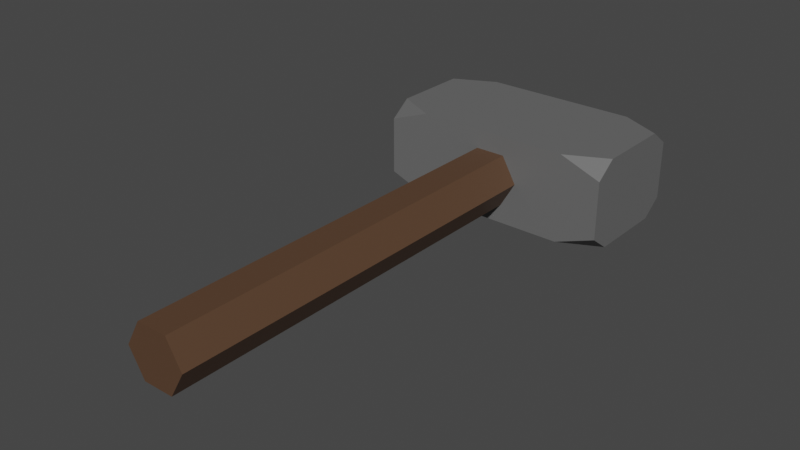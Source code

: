 # Source: hammer.blend  (saved by Blender 2.83.19; exported with 4.5.12 LTS)
import bpy
from mathutils import Matrix  # noqa: F401  (used for matrix-valued properties, if any)

bpy.ops.wm.read_factory_settings(use_empty=True)
scene = bpy.context.scene
scene.name = 'Scene'

# ---- collections
col_collection = bpy.data.collections.new('Collection'); scene.collection.children.link(col_collection)

# ---- materials (node trees are filled in below, after node groups)
mat_material_002 = bpy.data.materials.new('Material.002')
mat_material_002.use_transparent_shadow = False
mat_material_001 = bpy.data.materials.new('Material.001')
mat_material_001.use_transparent_shadow = False

# ---- material node trees
mat_material_002.use_nodes = True; mat_material_002.node_tree.nodes.clear()
_N = mat_material_002.node_tree.nodes; _L = mat_material_002.node_tree.links
n0 = _N.new('ShaderNodeBsdfPrincipled'); n0.name = 'Principled BSDF'; n0.location = (10, 300)
n0.distribution = 'GGX'
n0.subsurface_method = 'BURLEY'
n0.inputs[0].default_value = (0.1376, 0.1376, 0.1376, 1.0)
n0.inputs[3].default_value = 1.45
n0.inputs[27].default_value = (0.0, 0.0, 0.0, 1.0)
n0.inputs[28].default_value = 1.0
n1 = _N.new('ShaderNodeOutputMaterial'); n1.name = 'Material Output'; n1.location = (300, 300)
_L.new(n0.outputs[0], n1.inputs[0])
n1.is_active_output = True
mat_material_001.use_nodes = True; mat_material_001.node_tree.nodes.clear()
_N = mat_material_001.node_tree.nodes; _L = mat_material_001.node_tree.links
n0 = _N.new('ShaderNodeBsdfPrincipled'); n0.name = 'Principled BSDF'; n0.location = (10, 300)
n0.distribution = 'GGX'
n0.subsurface_method = 'BURLEY'
n0.inputs[0].default_value = (0.0985, 0.05155, 0.02814, 1.0)
n0.inputs[3].default_value = 1.45
n0.inputs[27].default_value = (0.0, 0.0, 0.0, 1.0)
n0.inputs[28].default_value = 1.0
n1 = _N.new('ShaderNodeOutputMaterial'); n1.name = 'Material Output'; n1.location = (300, 300)
_L.new(n0.outputs[0], n1.inputs[0])
n1.is_active_output = True

# ---- world
world_world = bpy.data.worlds.new('World'); scene.world = world_world
world_world.use_nodes = True; world_world.node_tree.nodes.clear()
_N = world_world.node_tree.nodes; _L = world_world.node_tree.links
n0 = _N.new('ShaderNodeOutputWorld'); n0.name = 'World Output'; n0.location = (300, 300)
n1 = _N.new('ShaderNodeBackground'); n1.name = 'Background'; n1.location = (10, 300)
n1.inputs[0].default_value = (0.05088, 0.05088, 0.05088, 1.0)
_L.new(n1.outputs[0], n0.inputs[0])
n0.is_active_output = True
world_world.color = (0.05088, 0.05088, 0.05088)
world_world.use_sun_shadow = False
world_world.sun_shadow_jitter_overblur = 0.0

# ---- meshes
me_cube = bpy.data.meshes.new('Cube')
me_cube.from_pydata([(-0.652, -1.0, -1.0), (-1.0, -1.0, -0.652), (-1.0, -0.652, -1.0), (-0.652, -1.0, 1.0), (-1.0, -0.652, 1.0), (-1.0, -1.0, 0.652), (-1.0, 0.652, -1.0), (-1.0, 1.0, -0.652), (-0.652, 1.0, -1.0), (-0.652, 1.0, 1.0), (-1.0, 1.0, 0.652), (-1.0, 0.652, 1.0), (1.0, -0.652, -1.0), (1.0, -1.0, -0.652), (0.652, -1.0, -1.0), (0.652, -1.0, 1.0), (1.0, -1.0, 0.652), (1.0, -0.652, 1.0), (0.652, 1.0, -1.0), (1.0, 1.0, -0.652), (1.0, 0.652, -1.0), (1.0, 0.652, 1.0), (1.0, 1.0, 0.652), (0.652, 1.0, 1.0)], [], [(14, 13, 16, 15, 3, 5, 1, 0), (20, 19, 22, 21, 17, 16, 13, 12), (21, 23, 9, 11, 4, 3, 15, 17), (2, 1, 5, 4, 11, 10, 7, 6), (8, 7, 10, 9, 23, 22, 19, 18), (0, 1, 2), (3, 4, 5), (6, 7, 8), (9, 10, 11), (12, 13, 14), (15, 16, 17), (18, 19, 20), (21, 22, 23), (6, 8, 18, 20, 12, 14, 0, 2)])
_uv = me_cube.uv_layers.new(name='UVMap')
_uv.uv.foreach_set('vector', [0.375, 0.7935, 0.4185, 0.75, 0.5815, 0.75, 0.625, 0.7935, 0.625, 0.9565, 0.5815, 1.0, 0.4185, 1.0, 0.375, 0.9565, 0.375, 0.5435, 0.4185, 0.5, 0.5815, 0.5, 0.625, 0.5435, 0.625, 0.7065, 0.5815, 0.75, 0.4185, 0.75, 0.375, 0.7065, 0.625, 0.5435, 0.6685, 0.5, 0.8315, 0.5, 0.875, 0.5435, 0.875, 0.7065, 0.8315, 0.75, 0.6685, 0.75, 0.625, 0.7065, 0.375, 0.04351, 0.4185, 0.0, 0.5815, 0.0, 0.625, 0.04351, 0.625, 0.2065, 0.5815, 0.25, 0.4185, 0.25, 0.375, 0.2065, 0.375, 0.2935, 0.4185, 0.25, 0.5815, 0.25, 0.625, 0.2935, 0.625, 0.4565, 0.5815, 0.5, 0.4185, 0.5, 0.375, 0.4565, 0.1685, 0.75, 0.125, 0.75, 0.125, 0.7065, 0.625, 0.9565, 0.625, 1.0, 0.5815, 1.0, 0.125, 0.5435, 0.125, 0.5, 0.1685, 0.5, 0.8315, 0.5, 0.875, 0.5, 0.875, 0.5435, 0.375, 0.7065, 0.375, 0.75, 0.3315, 0.75, 0.6685, 0.75, 0.625, 0.75, 0.625, 0.7065, 0.3315, 0.5, 0.375, 0.5, 0.375, 0.5435, 0.625, 0.5435, 0.625, 0.5, 0.6685, 0.5, 0.125, 0.5435, 0.1685, 0.5, 0.3315, 0.5, 0.375, 0.5435, 0.375, 0.7065, 0.3315, 0.75, 0.1685, 0.75, 0.125, 0.7065])
me_cube.materials.append(mat_material_002)
me_cube.use_remesh_fix_poles = True
me_cube.use_remesh_preserve_attributes = False
me_cube.use_mirror_vertex_groups = False
me_cube.update()
me_cylinder = bpy.data.meshes.new('Cylinder')
me_cylinder.from_pydata([(0.0, 0.25, -2.285), (0.0, 0.25, 2.285), (0.2165, 0.125, -2.285), (0.2165, 0.125, 2.285), (0.2165, -0.125, -2.285), (0.2165, -0.125, 2.285), (-2.186e-08, -0.25, -2.285), (-2.186e-08, -0.25, 2.285), (-0.2165, -0.125, -2.285), (-0.2165, -0.125, 2.285), (-0.2165, 0.125, -2.285), (-0.2165, 0.125, 2.285)], [], [(0, 1, 3, 2), (2, 3, 5, 4), (4, 5, 7, 6), (6, 7, 9, 8), (3, 1, 11, 9, 7, 5), (8, 9, 11, 10), (10, 11, 1, 0), (0, 2, 4, 6, 8, 10)])
_uv = me_cylinder.uv_layers.new(name='UVMap')
_uv.uv.foreach_set('vector', [1.0, 0.5, 1.0, 1.0, 0.8333, 1.0, 0.8333, 0.5, 0.8333, 0.5, 0.8333, 1.0, 0.6667, 1.0, 0.6667, 0.5, 0.6667, 0.5, 0.6667, 1.0, 0.5, 1.0, 0.5, 0.5, 0.5, 0.5, 0.5, 1.0, 0.3333, 1.0, 0.3333, 0.5, 0.4578, 0.37, 0.25, 0.49, 0.04215, 0.37, 0.04215, 0.13, 0.25, 0.01, 0.4578, 0.13, 0.3333, 0.5, 0.3333, 1.0, 0.1667, 1.0, 0.1667, 0.5, 0.1667, 0.5, 0.1667, 1.0, -8.941e-08, 1.0, -8.941e-08, 0.5, 0.75, 0.49, 0.9578, 0.37, 0.9578, 0.13, 0.75, 0.01, 0.5422, 0.13, 0.5422, 0.37])
me_cylinder.materials.append(mat_material_001)
me_cylinder.use_remesh_fix_poles = True
me_cylinder.use_remesh_preserve_attributes = False
me_cylinder.use_mirror_vertex_groups = False
me_cylinder.update()

# ---- objects
ob_cube_001 = bpy.data.objects.new('Cube.001', me_cube)
ob_cylinder = bpy.data.objects.new('Cylinder', me_cylinder)

# ---- transforms, parenting, visibility, modifiers, constraints
ob_cube_001.location = (0.0, 0.0, 0.0)
ob_cube_001.rotation_euler = (1.571, 1.571, 0.0)
ob_cube_001.scale = (0.375, 1.0, 0.5)
ob_cube_001.lineart.crease_threshold = 0.0
ob_cylinder.location = (0.0, -1.62, 0.0)
ob_cylinder.rotation_euler = (1.571, 1.571, 0.0)
ob_cylinder.lineart.crease_threshold = 0.0

# ---- collection membership
col_collection.objects.link(ob_cube_001)
col_collection.objects.link(ob_cylinder)

# ---- scene / render settings (as saved in the file)
scene.frame_start = 1; scene.frame_end = 250; scene.frame_set(1)
scene.render.engine = 'BLENDER_EEVEE_NEXT'
scene.cycles.use_denoising = False
scene.cycles.samples = 128
scene.cycles.sampling_pattern = 'TABULATED_SOBOL'
scene.cycles.use_adaptive_sampling = False
scene.cycles.use_light_tree = False
scene.view_settings.view_transform = 'Filmic'
bpy.context.view_layer.update()

# ---- added for rendering (the .blend has no active camera and no usable light): camera, sun
cam_auto = bpy.data.cameras.new('AutoCamera')
cam_auto.lens = 50.0
cam_auto.sensor_width = 36.0
cam_auto.clip_end = 1000.0
ob_auto_camera = bpy.data.objects.new('AutoCamera', cam_auto)
scene.collection.objects.link(ob_auto_camera)
ob_auto_camera.location = (4.66733, -7.2208, 3.73387)
ob_auto_camera.rotation_euler = (1.09748, -7.21219e-08, 0.694738)
scene.camera = ob_auto_camera
light_auto_sun = bpy.data.lights.new('AutoSun', 'SUN')
light_auto_sun.energy = 3.0
light_auto_sun.angle = 0.0523599
ob_auto_sun = bpy.data.objects.new('AutoSun', light_auto_sun)
scene.collection.objects.link(ob_auto_sun)
ob_auto_sun.rotation_euler = (0.872665, 0.174533, 0.523599)
bpy.context.view_layer.update()
